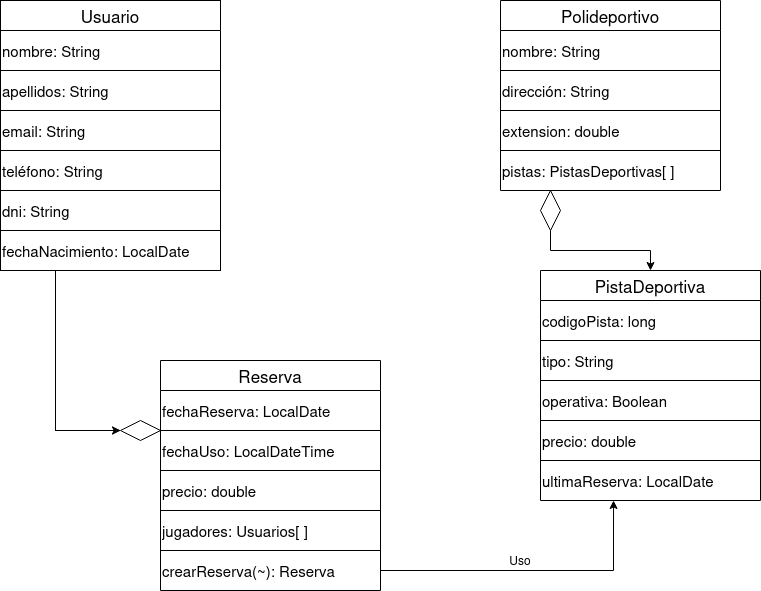

The diagram above was exported from draw.io. Its source (the exported page's mxGraphModel, read from the mxfile embedded in the PNG):
<mxGraphModel dx="1426" dy="788" grid="1" gridSize="10" guides="1" tooltips="1" connect="1" arrows="1" fold="1" page="1" pageScale="1" pageWidth="827" pageHeight="1169" math="0" shadow="0">
  <root>
    <mxCell id="0" />
    <mxCell id="1" parent="0" />
    <mxCell id="lgutCY7VHz-KGiai4wwG-130" edge="1" parent="1" source="lgutCY7VHz-KGiai4wwG-53" style="edgeStyle=orthogonalEdgeStyle;rounded=0;orthogonalLoop=1;jettySize=auto;html=1;exitX=0.25;exitY=1;exitDx=0;exitDy=0;entryX=0.5;entryY=1;entryDx=0;entryDy=0;" target="lgutCY7VHz-KGiai4wwG-128">
      <mxGeometry relative="1" as="geometry" />
    </mxCell>
    <mxCell id="lgutCY7VHz-KGiai4wwG-53" parent="1" style="shape=table;startSize=30;container=1;collapsible=0;childLayout=tableLayout;align=center;fontSize=17;" value="Usuario" vertex="1">
      <mxGeometry height="270" width="220" x="40" y="40" as="geometry" />
    </mxCell>
    <mxCell id="lgutCY7VHz-KGiai4wwG-54" parent="lgutCY7VHz-KGiai4wwG-53" style="shape=tableRow;horizontal=0;startSize=0;swimlaneHead=0;swimlaneBody=0;strokeColor=inherit;top=0;left=0;bottom=0;right=0;collapsible=0;dropTarget=0;fillColor=none;points=[[0,0.5],[1,0.5]];portConstraint=eastwest;" value="" vertex="1">
      <mxGeometry height="40" width="220" y="30" as="geometry" />
    </mxCell>
    <mxCell id="lgutCY7VHz-KGiai4wwG-55" parent="lgutCY7VHz-KGiai4wwG-54" style="shape=partialRectangle;html=1;whiteSpace=wrap;connectable=0;strokeColor=inherit;overflow=hidden;fillColor=none;top=0;left=0;bottom=0;right=0;pointerEvents=1;align=left;fontSize=15;" value="nombre: String" vertex="1">
      <mxGeometry height="40" width="220" as="geometry">
        <mxRectangle height="40" width="220" as="alternateBounds" />
      </mxGeometry>
    </mxCell>
    <mxCell id="lgutCY7VHz-KGiai4wwG-56" parent="lgutCY7VHz-KGiai4wwG-53" style="shape=tableRow;horizontal=0;startSize=0;swimlaneHead=0;swimlaneBody=0;strokeColor=inherit;top=0;left=0;bottom=0;right=0;collapsible=0;dropTarget=0;fillColor=none;points=[[0,0.5],[1,0.5]];portConstraint=eastwest;" value="" vertex="1">
      <mxGeometry height="40" width="220" y="70" as="geometry" />
    </mxCell>
    <mxCell id="lgutCY7VHz-KGiai4wwG-57" parent="lgutCY7VHz-KGiai4wwG-56" style="shape=partialRectangle;html=1;whiteSpace=wrap;connectable=0;strokeColor=inherit;overflow=hidden;fillColor=none;top=0;left=0;bottom=0;right=0;pointerEvents=1;align=left;fontSize=15;" value="apellidos: String" vertex="1">
      <mxGeometry height="40" width="220" as="geometry">
        <mxRectangle height="40" width="220" as="alternateBounds" />
      </mxGeometry>
    </mxCell>
    <mxCell id="lgutCY7VHz-KGiai4wwG-58" parent="lgutCY7VHz-KGiai4wwG-53" style="shape=tableRow;horizontal=0;startSize=0;swimlaneHead=0;swimlaneBody=0;strokeColor=inherit;top=0;left=0;bottom=0;right=0;collapsible=0;dropTarget=0;fillColor=none;points=[[0,0.5],[1,0.5]];portConstraint=eastwest;" value="" vertex="1">
      <mxGeometry height="40" width="220" y="110" as="geometry" />
    </mxCell>
    <mxCell id="lgutCY7VHz-KGiai4wwG-59" parent="lgutCY7VHz-KGiai4wwG-58" style="shape=partialRectangle;html=1;whiteSpace=wrap;connectable=0;strokeColor=inherit;overflow=hidden;fillColor=none;top=0;left=0;bottom=0;right=0;pointerEvents=1;align=left;fontSize=15;" value="email: String" vertex="1">
      <mxGeometry height="40" width="220" as="geometry">
        <mxRectangle height="40" width="220" as="alternateBounds" />
      </mxGeometry>
    </mxCell>
    <mxCell id="lgutCY7VHz-KGiai4wwG-64" parent="lgutCY7VHz-KGiai4wwG-53" style="shape=tableRow;horizontal=0;startSize=0;swimlaneHead=0;swimlaneBody=0;strokeColor=inherit;top=0;left=0;bottom=0;right=0;collapsible=0;dropTarget=0;fillColor=none;points=[[0,0.5],[1,0.5]];portConstraint=eastwest;" value="" vertex="1">
      <mxGeometry height="40" width="220" y="150" as="geometry" />
    </mxCell>
    <mxCell id="lgutCY7VHz-KGiai4wwG-65" parent="lgutCY7VHz-KGiai4wwG-64" style="shape=partialRectangle;html=1;whiteSpace=wrap;connectable=0;strokeColor=inherit;overflow=hidden;fillColor=none;top=0;left=0;bottom=0;right=0;pointerEvents=1;align=left;fontSize=15;" value="teléfono: String" vertex="1">
      <mxGeometry height="40" width="220" as="geometry">
        <mxRectangle height="40" width="220" as="alternateBounds" />
      </mxGeometry>
    </mxCell>
    <mxCell id="lgutCY7VHz-KGiai4wwG-60" parent="lgutCY7VHz-KGiai4wwG-53" style="shape=tableRow;horizontal=0;startSize=0;swimlaneHead=0;swimlaneBody=0;strokeColor=inherit;top=0;left=0;bottom=0;right=0;collapsible=0;dropTarget=0;fillColor=none;points=[[0,0.5],[1,0.5]];portConstraint=eastwest;" value="" vertex="1">
      <mxGeometry height="40" width="220" y="190" as="geometry" />
    </mxCell>
    <mxCell id="lgutCY7VHz-KGiai4wwG-61" parent="lgutCY7VHz-KGiai4wwG-60" style="shape=partialRectangle;html=1;whiteSpace=wrap;connectable=0;strokeColor=inherit;overflow=hidden;fillColor=none;top=0;left=0;bottom=0;right=0;pointerEvents=1;align=left;fontSize=15;" value="dni: String" vertex="1">
      <mxGeometry height="40" width="220" as="geometry">
        <mxRectangle height="40" width="220" as="alternateBounds" />
      </mxGeometry>
    </mxCell>
    <mxCell id="lgutCY7VHz-KGiai4wwG-62" parent="lgutCY7VHz-KGiai4wwG-53" style="shape=tableRow;horizontal=0;startSize=0;swimlaneHead=0;swimlaneBody=0;strokeColor=inherit;top=0;left=0;bottom=0;right=0;collapsible=0;dropTarget=0;fillColor=none;points=[[0,0.5],[1,0.5]];portConstraint=eastwest;" value="" vertex="1">
      <mxGeometry height="40" width="220" y="230" as="geometry" />
    </mxCell>
    <mxCell id="lgutCY7VHz-KGiai4wwG-63" parent="lgutCY7VHz-KGiai4wwG-62" style="shape=partialRectangle;html=1;whiteSpace=wrap;connectable=0;strokeColor=inherit;overflow=hidden;fillColor=none;top=0;left=0;bottom=0;right=0;pointerEvents=1;align=left;fontSize=15;" value="fechaNacimiento: LocalDate" vertex="1">
      <mxGeometry height="40" width="220" as="geometry">
        <mxRectangle height="40" width="220" as="alternateBounds" />
      </mxGeometry>
    </mxCell>
    <mxCell id="lgutCY7VHz-KGiai4wwG-66" parent="1" style="shape=table;startSize=30;container=1;collapsible=0;childLayout=tableLayout;align=center;fontSize=17;" value="Polideportivo" vertex="1">
      <mxGeometry height="190" width="220" x="540" y="40" as="geometry" />
    </mxCell>
    <mxCell id="lgutCY7VHz-KGiai4wwG-67" parent="lgutCY7VHz-KGiai4wwG-66" style="shape=tableRow;horizontal=0;startSize=0;swimlaneHead=0;swimlaneBody=0;strokeColor=inherit;top=0;left=0;bottom=0;right=0;collapsible=0;dropTarget=0;fillColor=none;points=[[0,0.5],[1,0.5]];portConstraint=eastwest;" value="" vertex="1">
      <mxGeometry height="40" width="220" y="30" as="geometry" />
    </mxCell>
    <mxCell id="lgutCY7VHz-KGiai4wwG-68" parent="lgutCY7VHz-KGiai4wwG-67" style="shape=partialRectangle;html=1;whiteSpace=wrap;connectable=0;strokeColor=inherit;overflow=hidden;fillColor=none;top=0;left=0;bottom=0;right=0;pointerEvents=1;align=left;fontSize=15;" value="nombre: String" vertex="1">
      <mxGeometry height="40" width="220" as="geometry">
        <mxRectangle height="40" width="220" as="alternateBounds" />
      </mxGeometry>
    </mxCell>
    <mxCell id="lgutCY7VHz-KGiai4wwG-79" parent="lgutCY7VHz-KGiai4wwG-66" style="shape=tableRow;horizontal=0;startSize=0;swimlaneHead=0;swimlaneBody=0;strokeColor=inherit;top=0;left=0;bottom=0;right=0;collapsible=0;dropTarget=0;fillColor=none;points=[[0,0.5],[1,0.5]];portConstraint=eastwest;" value="" vertex="1">
      <mxGeometry height="40" width="220" y="70" as="geometry" />
    </mxCell>
    <mxCell id="lgutCY7VHz-KGiai4wwG-80" parent="lgutCY7VHz-KGiai4wwG-79" style="shape=partialRectangle;html=1;whiteSpace=wrap;connectable=0;strokeColor=inherit;overflow=hidden;fillColor=none;top=0;left=0;bottom=0;right=0;pointerEvents=1;align=left;fontSize=15;" value="dirección: String" vertex="1">
      <mxGeometry height="40" width="220" as="geometry">
        <mxRectangle height="40" width="220" as="alternateBounds" />
      </mxGeometry>
    </mxCell>
    <mxCell id="lgutCY7VHz-KGiai4wwG-81" parent="lgutCY7VHz-KGiai4wwG-66" style="shape=tableRow;horizontal=0;startSize=0;swimlaneHead=0;swimlaneBody=0;strokeColor=inherit;top=0;left=0;bottom=0;right=0;collapsible=0;dropTarget=0;fillColor=none;points=[[0,0.5],[1,0.5]];portConstraint=eastwest;" value="" vertex="1">
      <mxGeometry height="40" width="220" y="110" as="geometry" />
    </mxCell>
    <mxCell id="lgutCY7VHz-KGiai4wwG-82" parent="lgutCY7VHz-KGiai4wwG-81" style="shape=partialRectangle;html=1;whiteSpace=wrap;connectable=0;strokeColor=inherit;overflow=hidden;fillColor=none;top=0;left=0;bottom=0;right=0;pointerEvents=1;align=left;fontSize=15;" value="extension: double" vertex="1">
      <mxGeometry height="40" width="220" as="geometry">
        <mxRectangle height="40" width="220" as="alternateBounds" />
      </mxGeometry>
    </mxCell>
    <mxCell id="lgutCY7VHz-KGiai4wwG-98" parent="lgutCY7VHz-KGiai4wwG-66" style="shape=tableRow;horizontal=0;startSize=0;swimlaneHead=0;swimlaneBody=0;strokeColor=inherit;top=0;left=0;bottom=0;right=0;collapsible=0;dropTarget=0;fillColor=none;points=[[0,0.5],[1,0.5]];portConstraint=eastwest;" value="" vertex="1">
      <mxGeometry height="40" width="220" y="150" as="geometry" />
    </mxCell>
    <mxCell id="lgutCY7VHz-KGiai4wwG-99" parent="lgutCY7VHz-KGiai4wwG-98" style="shape=partialRectangle;html=1;whiteSpace=wrap;connectable=0;strokeColor=inherit;overflow=hidden;fillColor=none;top=0;left=0;bottom=0;right=0;pointerEvents=1;align=left;fontSize=15;" value="pistas: PistasDeportivas[ ]" vertex="1">
      <mxGeometry height="40" width="220" as="geometry">
        <mxRectangle height="40" width="220" as="alternateBounds" />
      </mxGeometry>
    </mxCell>
    <mxCell id="lgutCY7VHz-KGiai4wwG-83" parent="1" style="shape=table;startSize=30;container=1;collapsible=0;childLayout=tableLayout;align=center;fontSize=17;" value="PistaDeportiva" vertex="1">
      <mxGeometry height="230" width="220" x="580" y="310" as="geometry" />
    </mxCell>
    <mxCell id="lgutCY7VHz-KGiai4wwG-84" parent="lgutCY7VHz-KGiai4wwG-83" style="shape=tableRow;horizontal=0;startSize=0;swimlaneHead=0;swimlaneBody=0;strokeColor=inherit;top=0;left=0;bottom=0;right=0;collapsible=0;dropTarget=0;fillColor=none;points=[[0,0.5],[1,0.5]];portConstraint=eastwest;" value="" vertex="1">
      <mxGeometry height="40" width="220" y="30" as="geometry" />
    </mxCell>
    <mxCell id="lgutCY7VHz-KGiai4wwG-85" parent="lgutCY7VHz-KGiai4wwG-84" style="shape=partialRectangle;html=1;whiteSpace=wrap;connectable=0;strokeColor=inherit;overflow=hidden;fillColor=none;top=0;left=0;bottom=0;right=0;pointerEvents=1;align=left;fontSize=15;" value="codigoPista: long" vertex="1">
      <mxGeometry height="40" width="220" as="geometry">
        <mxRectangle height="40" width="220" as="alternateBounds" />
      </mxGeometry>
    </mxCell>
    <mxCell id="lgutCY7VHz-KGiai4wwG-90" parent="lgutCY7VHz-KGiai4wwG-83" style="shape=tableRow;horizontal=0;startSize=0;swimlaneHead=0;swimlaneBody=0;strokeColor=inherit;top=0;left=0;bottom=0;right=0;collapsible=0;dropTarget=0;fillColor=none;points=[[0,0.5],[1,0.5]];portConstraint=eastwest;" value="" vertex="1">
      <mxGeometry height="40" width="220" y="70" as="geometry" />
    </mxCell>
    <mxCell id="lgutCY7VHz-KGiai4wwG-91" parent="lgutCY7VHz-KGiai4wwG-90" style="shape=partialRectangle;html=1;whiteSpace=wrap;connectable=0;strokeColor=inherit;overflow=hidden;fillColor=none;top=0;left=0;bottom=0;right=0;pointerEvents=1;align=left;fontSize=15;" value="tipo: String" vertex="1">
      <mxGeometry height="40" width="220" as="geometry">
        <mxRectangle height="40" width="220" as="alternateBounds" />
      </mxGeometry>
    </mxCell>
    <mxCell id="lgutCY7VHz-KGiai4wwG-92" parent="lgutCY7VHz-KGiai4wwG-83" style="shape=tableRow;horizontal=0;startSize=0;swimlaneHead=0;swimlaneBody=0;strokeColor=inherit;top=0;left=0;bottom=0;right=0;collapsible=0;dropTarget=0;fillColor=none;points=[[0,0.5],[1,0.5]];portConstraint=eastwest;" value="" vertex="1">
      <mxGeometry height="40" width="220" y="110" as="geometry" />
    </mxCell>
    <mxCell id="lgutCY7VHz-KGiai4wwG-93" parent="lgutCY7VHz-KGiai4wwG-92" style="shape=partialRectangle;html=1;whiteSpace=wrap;connectable=0;strokeColor=inherit;overflow=hidden;fillColor=none;top=0;left=0;bottom=0;right=0;pointerEvents=1;align=left;fontSize=15;" value="operativa: Boolean" vertex="1">
      <mxGeometry height="40" width="220" as="geometry">
        <mxRectangle height="40" width="220" as="alternateBounds" />
      </mxGeometry>
    </mxCell>
    <mxCell id="lgutCY7VHz-KGiai4wwG-94" parent="lgutCY7VHz-KGiai4wwG-83" style="shape=tableRow;horizontal=0;startSize=0;swimlaneHead=0;swimlaneBody=0;strokeColor=inherit;top=0;left=0;bottom=0;right=0;collapsible=0;dropTarget=0;fillColor=none;points=[[0,0.5],[1,0.5]];portConstraint=eastwest;" value="" vertex="1">
      <mxGeometry height="40" width="220" y="150" as="geometry" />
    </mxCell>
    <mxCell id="lgutCY7VHz-KGiai4wwG-95" parent="lgutCY7VHz-KGiai4wwG-94" style="shape=partialRectangle;html=1;whiteSpace=wrap;connectable=0;strokeColor=inherit;overflow=hidden;fillColor=none;top=0;left=0;bottom=0;right=0;pointerEvents=1;align=left;fontSize=15;" value="precio: double" vertex="1">
      <mxGeometry height="40" width="220" as="geometry">
        <mxRectangle height="40" width="220" as="alternateBounds" />
      </mxGeometry>
    </mxCell>
    <mxCell id="lgutCY7VHz-KGiai4wwG-96" parent="lgutCY7VHz-KGiai4wwG-83" style="shape=tableRow;horizontal=0;startSize=0;swimlaneHead=0;swimlaneBody=0;strokeColor=inherit;top=0;left=0;bottom=0;right=0;collapsible=0;dropTarget=0;fillColor=none;points=[[0,0.5],[1,0.5]];portConstraint=eastwest;" value="" vertex="1">
      <mxGeometry height="40" width="220" y="190" as="geometry" />
    </mxCell>
    <mxCell id="lgutCY7VHz-KGiai4wwG-97" parent="lgutCY7VHz-KGiai4wwG-96" style="shape=partialRectangle;html=1;whiteSpace=wrap;connectable=0;strokeColor=inherit;overflow=hidden;fillColor=none;top=0;left=0;bottom=0;right=0;pointerEvents=1;align=left;fontSize=15;" value="ultimaReserva: LocalDate" vertex="1">
      <mxGeometry height="40" width="220" as="geometry">
        <mxRectangle height="40" width="220" as="alternateBounds" />
      </mxGeometry>
    </mxCell>
    <mxCell id="lgutCY7VHz-KGiai4wwG-102" edge="1" parent="1" source="lgutCY7VHz-KGiai4wwG-101" style="edgeStyle=orthogonalEdgeStyle;rounded=0;orthogonalLoop=1;jettySize=auto;html=1;exitX=0.5;exitY=1;exitDx=0;exitDy=0;entryX=0.5;entryY=0;entryDx=0;entryDy=0;" target="lgutCY7VHz-KGiai4wwG-83">
      <mxGeometry relative="1" as="geometry" />
    </mxCell>
    <mxCell id="lgutCY7VHz-KGiai4wwG-101" parent="1" style="rhombus;whiteSpace=wrap;html=1;labelBackgroundColor=none;labelBorderColor=none;noLabel=1;" value="" vertex="1">
      <mxGeometry height="40" width="20" x="580" y="230" as="geometry" />
    </mxCell>
    <mxCell id="lgutCY7VHz-KGiai4wwG-104" parent="1" style="shape=tableRow;horizontal=0;startSize=0;swimlaneHead=0;swimlaneBody=0;strokeColor=inherit;top=0;left=0;bottom=0;right=0;collapsible=0;dropTarget=0;fillColor=none;points=[[0,0.5],[1,0.5]];portConstraint=eastwest;" value="" vertex="1">
      <mxGeometry height="40" width="220" x="160" y="440" as="geometry" />
    </mxCell>
    <mxCell id="lgutCY7VHz-KGiai4wwG-106" parent="1" style="shape=tableRow;horizontal=0;startSize=0;swimlaneHead=0;swimlaneBody=0;strokeColor=inherit;top=0;left=0;bottom=0;right=0;collapsible=0;dropTarget=0;fillColor=none;points=[[0,0.5],[1,0.5]];portConstraint=eastwest;" value="" vertex="1">
      <mxGeometry height="40" width="220" x="160" y="480" as="geometry" />
    </mxCell>
    <mxCell id="lgutCY7VHz-KGiai4wwG-108" parent="1" style="shape=tableRow;horizontal=0;startSize=0;swimlaneHead=0;swimlaneBody=0;strokeColor=inherit;top=0;left=0;bottom=0;right=0;collapsible=0;dropTarget=0;fillColor=none;points=[[0,0.5],[1,0.5]];portConstraint=eastwest;" value="" vertex="1">
      <mxGeometry height="40" width="220" x="160" y="520" as="geometry" />
    </mxCell>
    <mxCell id="lgutCY7VHz-KGiai4wwG-110" parent="1" style="shape=table;startSize=30;container=1;collapsible=0;childLayout=tableLayout;align=center;fontSize=17;" value="Reserva" vertex="1">
      <mxGeometry height="230" width="220" x="200" y="400" as="geometry" />
    </mxCell>
    <mxCell id="lgutCY7VHz-KGiai4wwG-111" parent="lgutCY7VHz-KGiai4wwG-110" style="shape=tableRow;horizontal=0;startSize=0;swimlaneHead=0;swimlaneBody=0;strokeColor=inherit;top=0;left=0;bottom=0;right=0;collapsible=0;dropTarget=0;fillColor=none;points=[[0,0.5],[1,0.5]];portConstraint=eastwest;" value="" vertex="1">
      <mxGeometry height="40" width="220" y="30" as="geometry" />
    </mxCell>
    <mxCell id="lgutCY7VHz-KGiai4wwG-112" parent="lgutCY7VHz-KGiai4wwG-111" style="shape=partialRectangle;html=1;whiteSpace=wrap;connectable=0;strokeColor=inherit;overflow=hidden;fillColor=none;top=0;left=0;bottom=0;right=0;pointerEvents=1;align=left;fontSize=15;" value="fechaReserva: LocalDate" vertex="1">
      <mxGeometry height="40" width="220" as="geometry">
        <mxRectangle height="40" width="220" as="alternateBounds" />
      </mxGeometry>
    </mxCell>
    <mxCell id="lgutCY7VHz-KGiai4wwG-119" parent="lgutCY7VHz-KGiai4wwG-110" style="shape=tableRow;horizontal=0;startSize=0;swimlaneHead=0;swimlaneBody=0;strokeColor=inherit;top=0;left=0;bottom=0;right=0;collapsible=0;dropTarget=0;fillColor=none;points=[[0,0.5],[1,0.5]];portConstraint=eastwest;" value="" vertex="1">
      <mxGeometry height="40" width="220" y="70" as="geometry" />
    </mxCell>
    <mxCell id="lgutCY7VHz-KGiai4wwG-120" parent="lgutCY7VHz-KGiai4wwG-119" style="shape=partialRectangle;html=1;whiteSpace=wrap;connectable=0;strokeColor=inherit;overflow=hidden;fillColor=none;top=0;left=0;bottom=0;right=0;pointerEvents=1;align=left;fontSize=15;" value="fechaUso: LocalDateTime" vertex="1">
      <mxGeometry height="40" width="220" as="geometry">
        <mxRectangle height="40" width="220" as="alternateBounds" />
      </mxGeometry>
    </mxCell>
    <mxCell id="lgutCY7VHz-KGiai4wwG-121" parent="lgutCY7VHz-KGiai4wwG-110" style="shape=tableRow;horizontal=0;startSize=0;swimlaneHead=0;swimlaneBody=0;strokeColor=inherit;top=0;left=0;bottom=0;right=0;collapsible=0;dropTarget=0;fillColor=none;points=[[0,0.5],[1,0.5]];portConstraint=eastwest;" value="" vertex="1">
      <mxGeometry height="40" width="220" y="110" as="geometry" />
    </mxCell>
    <mxCell id="lgutCY7VHz-KGiai4wwG-122" parent="lgutCY7VHz-KGiai4wwG-121" style="shape=partialRectangle;html=1;whiteSpace=wrap;connectable=0;strokeColor=inherit;overflow=hidden;fillColor=none;top=0;left=0;bottom=0;right=0;pointerEvents=1;align=left;fontSize=15;" value="precio: double" vertex="1">
      <mxGeometry height="40" width="220" as="geometry">
        <mxRectangle height="40" width="220" as="alternateBounds" />
      </mxGeometry>
    </mxCell>
    <mxCell id="lgutCY7VHz-KGiai4wwG-124" parent="lgutCY7VHz-KGiai4wwG-110" style="shape=tableRow;horizontal=0;startSize=0;swimlaneHead=0;swimlaneBody=0;strokeColor=inherit;top=0;left=0;bottom=0;right=0;collapsible=0;dropTarget=0;fillColor=none;points=[[0,0.5],[1,0.5]];portConstraint=eastwest;" value="" vertex="1">
      <mxGeometry height="40" width="220" y="150" as="geometry" />
    </mxCell>
    <mxCell id="lgutCY7VHz-KGiai4wwG-125" parent="lgutCY7VHz-KGiai4wwG-124" style="shape=partialRectangle;html=1;whiteSpace=wrap;connectable=0;strokeColor=inherit;overflow=hidden;fillColor=none;top=0;left=0;bottom=0;right=0;pointerEvents=1;align=left;fontSize=15;" value="jugadores: Usuarios[ ]" vertex="1">
      <mxGeometry height="40" width="220" as="geometry">
        <mxRectangle height="40" width="220" as="alternateBounds" />
      </mxGeometry>
    </mxCell>
    <mxCell id="lgutCY7VHz-KGiai4wwG-126" parent="lgutCY7VHz-KGiai4wwG-110" style="shape=tableRow;horizontal=0;startSize=0;swimlaneHead=0;swimlaneBody=0;strokeColor=inherit;top=0;left=0;bottom=0;right=0;collapsible=0;dropTarget=0;fillColor=none;points=[[0,0.5],[1,0.5]];portConstraint=eastwest;" value="" vertex="1">
      <mxGeometry height="40" width="220" y="190" as="geometry" />
    </mxCell>
    <mxCell id="lgutCY7VHz-KGiai4wwG-127" parent="lgutCY7VHz-KGiai4wwG-126" style="shape=partialRectangle;html=1;whiteSpace=wrap;connectable=0;strokeColor=inherit;overflow=hidden;fillColor=none;top=0;left=0;bottom=0;right=0;pointerEvents=1;align=left;fontSize=15;" value="crearReserva(~): Reserva" vertex="1">
      <mxGeometry height="40" width="220" as="geometry">
        <mxRectangle height="40" width="220" as="alternateBounds" />
      </mxGeometry>
    </mxCell>
    <mxCell id="lgutCY7VHz-KGiai4wwG-128" parent="1" style="rhombus;whiteSpace=wrap;html=1;fillColor=light-dark(#FFFFFF,#FFFFFF);rotation=90;" value="" vertex="1">
      <mxGeometry height="40" width="20" x="170" y="450" as="geometry" />
    </mxCell>
    <mxCell id="lgutCY7VHz-KGiai4wwG-131" edge="1" parent="1" source="lgutCY7VHz-KGiai4wwG-126" style="edgeStyle=orthogonalEdgeStyle;rounded=0;orthogonalLoop=1;jettySize=auto;html=1;exitX=1;exitY=0.5;exitDx=0;exitDy=0;entryX=0.332;entryY=1;entryDx=0;entryDy=0;entryPerimeter=0;" target="lgutCY7VHz-KGiai4wwG-96">
      <mxGeometry relative="1" as="geometry" />
    </mxCell>
    <mxCell id="lgutCY7VHz-KGiai4wwG-133" parent="1" style="text;html=1;whiteSpace=wrap;strokeColor=none;fillColor=none;align=center;verticalAlign=middle;rounded=0;" value="Uso" vertex="1">
      <mxGeometry height="30" width="60" x="530" y="585" as="geometry" />
    </mxCell>
  </root>
</mxGraphModel>